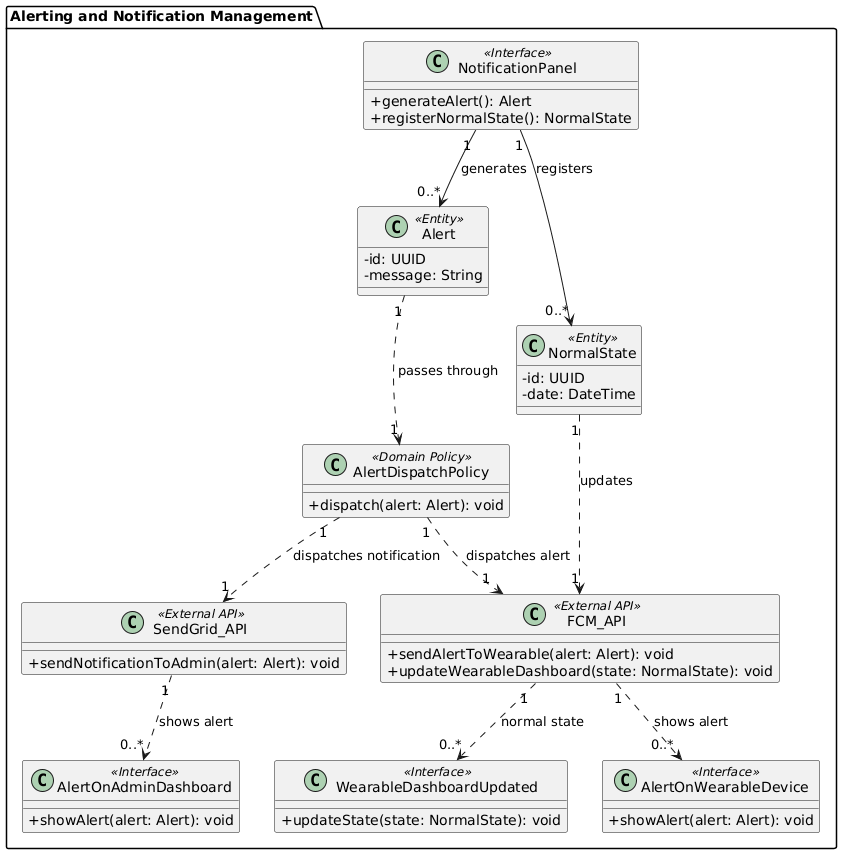

The diagram above was rendered by PlantUML. Its source (embedded in the PNG):
@startuml
skinparam classAttributeIconSize 0
skinparam packageStyle folder
skinparam shadowing false

package "Alerting and Notification Management" {

  class NotificationPanel <<Interface>> {
    +generateAlert(): Alert
    +registerNormalState(): NormalState
  }

  class Alert <<Entity>> {
    -id: UUID
    -message: String
  }

  class NormalState <<Entity>> {
    -id: UUID
    -date: DateTime
  }

  class AlertDispatchPolicy <<Domain Policy>> {
    +dispatch(alert: Alert): void
  }

  class FCM_API <<External API>> {
    +sendAlertToWearable(alert: Alert): void
    +updateWearableDashboard(state: NormalState): void
  }

  class SendGrid_API <<External API>> {
    +sendNotificationToAdmin(alert: Alert): void
  }

  class AlertOnWearableDevice <<Interface>> {
    +showAlert(alert: Alert): void
  }

  class WearableDashboardUpdated <<Interface>> {
    +updateState(state: NormalState): void
  }

  class AlertOnAdminDashboard <<Interface>> {
    +showAlert(alert: Alert): void
  }
}

NotificationPanel "1" --> "0..*" Alert : generates
NotificationPanel "1" --> "0..*" NormalState : registers

Alert "1" ..> "1" AlertDispatchPolicy : passes through
AlertDispatchPolicy "1" ..> "1" FCM_API : dispatches alert
AlertDispatchPolicy "1" ..> "1" SendGrid_API : dispatches notification

FCM_API "1" ..> "0..*" AlertOnWearableDevice : shows alert
SendGrid_API "1" ..> "0..*" AlertOnAdminDashboard : shows alert

NormalState "1" ..> "1" FCM_API : updates
FCM_API "1" ..> "0..*" WearableDashboardUpdated : normal state
@enduml